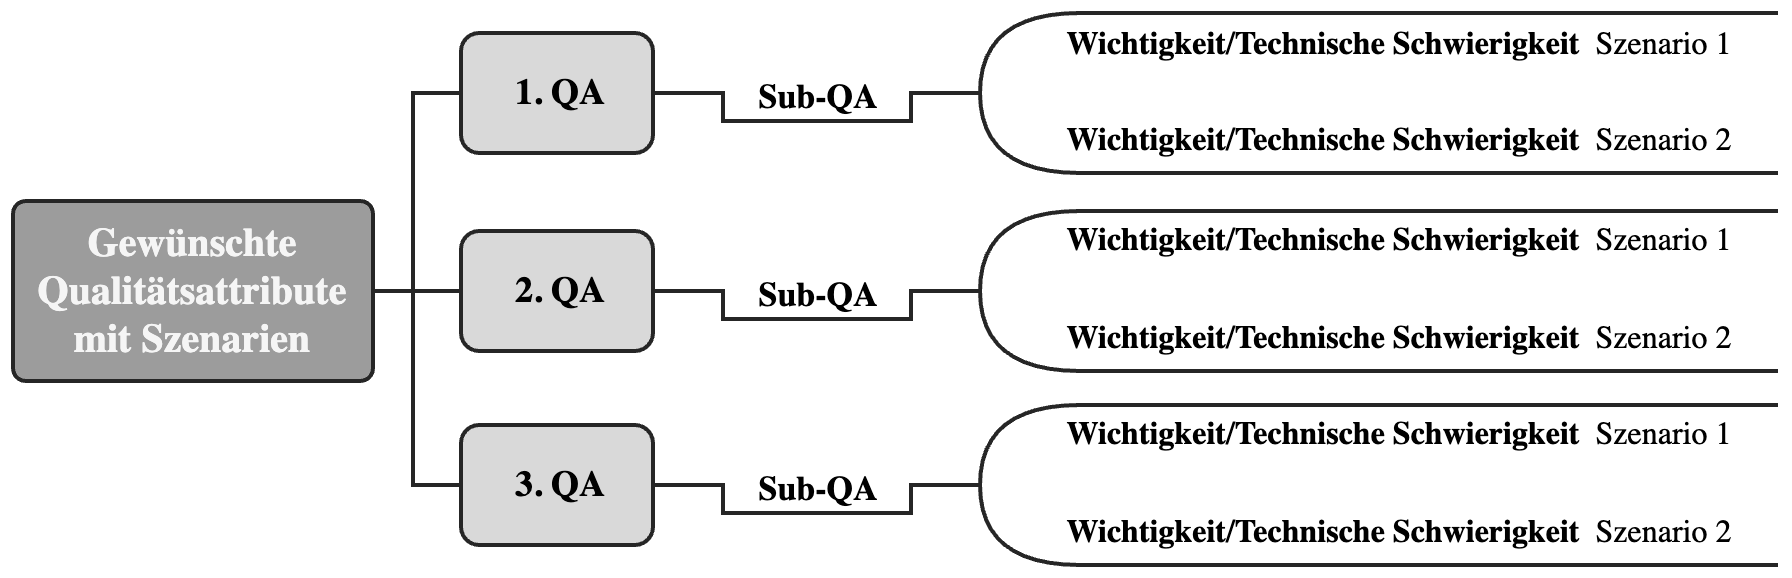

The diagram above was exported from draw.io. Its source (the exported page's mxGraphModel, read from the mxfile embedded in the PNG):
<mxGraphModel dx="1434" dy="777" grid="1" gridSize="10" guides="1" tooltips="1" connect="1" arrows="1" fold="1" page="1" pageScale="1" pageWidth="827" pageHeight="1169" math="0" shadow="0">
  <root>
    <mxCell id="0" />
    <mxCell id="1" parent="0" />
    <mxCell id="rCPPnaS5rh7whSVgnpeu-2" style="edgeStyle=elbowEdgeStyle;rounded=0;orthogonalLoop=1;jettySize=auto;html=1;endArrow=none;endFill=0;strokeWidth=2;strokeColor=#262626;fontFamily=TeX Gyre Termes;" parent="1" source="rCPPnaS5rh7whSVgnpeu-6" target="rCPPnaS5rh7whSVgnpeu-11" edge="1">
      <mxGeometry relative="1" as="geometry" />
    </mxCell>
    <mxCell id="rCPPnaS5rh7whSVgnpeu-3" style="edgeStyle=elbowEdgeStyle;rounded=0;orthogonalLoop=1;jettySize=auto;html=1;endArrow=none;endFill=0;strokeWidth=2;strokeColor=#262626;exitX=1;exitY=0.5;exitDx=0;exitDy=0;fontFamily=TeX Gyre Termes;" parent="1" source="rCPPnaS5rh7whSVgnpeu-6" target="rCPPnaS5rh7whSVgnpeu-13" edge="1">
      <mxGeometry relative="1" as="geometry">
        <Array as="points">
          <mxPoint x="230" y="430" />
        </Array>
      </mxGeometry>
    </mxCell>
    <mxCell id="rCPPnaS5rh7whSVgnpeu-4" style="edgeStyle=elbowEdgeStyle;rounded=0;orthogonalLoop=1;jettySize=auto;html=1;endArrow=none;endFill=0;strokeWidth=2;strokeColor=#262626;fontFamily=TeX Gyre Termes;" parent="1" edge="1">
      <mxGeometry relative="1" as="geometry">
        <mxPoint x="229.99999999999994" y="387" as="sourcePoint" />
        <mxPoint x="274.00000000000006" y="285.99999999999994" as="targetPoint" />
        <Array as="points">
          <mxPoint x="230" y="385" />
        </Array>
      </mxGeometry>
    </mxCell>
    <mxCell id="rCPPnaS5rh7whSVgnpeu-6" value="Gewünschte Qualitätsattribute mit Szenarien" style="rounded=1;whiteSpace=wrap;html=1;fillColor=#9C9C9C;strokeColor=#262626;fontSize=20;arcSize=7;fontColor=#F5F5F5;gradientColor=none;fontStyle=1;strokeWidth=2;fontFamily=TeX Gyre Termes;" parent="1" vertex="1">
      <mxGeometry x="30" y="340" width="180" height="90" as="geometry" />
    </mxCell>
    <mxCell id="rCPPnaS5rh7whSVgnpeu-11" value="2. QA" style="rounded=1;whiteSpace=wrap;html=1;align=center;spacingLeft=4;fontSize=18;fontStyle=1;fillColor=#D9D9D9;strokeColor=#262626;strokeWidth=2;fontFamily=TeX Gyre Termes;" parent="1" vertex="1">
      <mxGeometry x="254" y="355" width="96" height="60" as="geometry" />
    </mxCell>
    <mxCell id="rCPPnaS5rh7whSVgnpeu-13" value="3. QA" style="rounded=1;whiteSpace=wrap;html=1;align=center;spacingLeft=4;fontSize=18;fontStyle=1;fillColor=#D9D9D9;strokeColor=#262626;strokeWidth=2;fontFamily=TeX Gyre Termes;" parent="1" vertex="1">
      <mxGeometry x="254" y="452" width="96" height="60" as="geometry" />
    </mxCell>
    <mxCell id="rCPPnaS5rh7whSVgnpeu-15" value="1. QA" style="rounded=1;whiteSpace=wrap;html=1;align=center;spacingLeft=4;fontSize=18;fontStyle=1;fillColor=#D9D9D9;strokeColor=#262626;strokeWidth=2;fontFamily=TeX Gyre Termes;" parent="1" vertex="1">
      <mxGeometry x="254" y="256" width="96" height="60" as="geometry" />
    </mxCell>
    <mxCell id="liPOGzVp4jX1ID36UEZ_-13" value="Sub-QA" style="text;strokeColor=none;fillColor=none;html=1;align=center;verticalAlign=middle;whiteSpace=wrap;rounded=0;fontSize=17;fontStyle=1;fontFamily=TeX Gyre Termes;" parent="1" vertex="1">
      <mxGeometry x="398" y="273" width="70" height="30" as="geometry" />
    </mxCell>
    <mxCell id="liPOGzVp4jX1ID36UEZ_-16" style="edgeStyle=none;curved=1;rounded=0;orthogonalLoop=1;jettySize=auto;html=1;endArrow=none;startSize=14;endSize=14;sourcePerimeterSpacing=0;targetPerimeterSpacing=0;endFill=0;strokeWidth=2;strokeColor=#262626;fontFamily=TeX Gyre Termes;" parent="1" edge="1">
      <mxGeometry relative="1" as="geometry">
        <mxPoint x="351" y="286" as="sourcePoint" />
        <mxPoint x="386" y="286" as="targetPoint" />
      </mxGeometry>
    </mxCell>
    <mxCell id="liPOGzVp4jX1ID36UEZ_-60" style="edgeStyle=none;curved=1;rounded=0;orthogonalLoop=1;jettySize=auto;html=1;endArrow=none;startSize=14;endSize=14;sourcePerimeterSpacing=0;targetPerimeterSpacing=0;endFill=0;strokeWidth=2;strokeColor=#262626;fontFamily=TeX Gyre Termes;" parent="1" edge="1">
      <mxGeometry relative="1" as="geometry">
        <mxPoint x="478" y="286" as="sourcePoint" />
        <mxPoint x="513" y="286" as="targetPoint" />
      </mxGeometry>
    </mxCell>
    <mxCell id="liPOGzVp4jX1ID36UEZ_-61" style="edgeStyle=none;curved=1;rounded=0;orthogonalLoop=1;jettySize=auto;html=1;endArrow=none;startSize=14;endSize=14;sourcePerimeterSpacing=0;targetPerimeterSpacing=0;endFill=0;strokeWidth=2;strokeColor=#262626;fontFamily=TeX Gyre Termes;" parent="1" edge="1">
      <mxGeometry relative="1" as="geometry">
        <mxPoint x="384" y="300" as="sourcePoint" />
        <mxPoint x="480" y="300" as="targetPoint" />
      </mxGeometry>
    </mxCell>
    <mxCell id="liPOGzVp4jX1ID36UEZ_-62" style="edgeStyle=none;curved=1;rounded=0;orthogonalLoop=1;jettySize=auto;html=1;endArrow=none;startSize=14;endSize=14;sourcePerimeterSpacing=0;targetPerimeterSpacing=0;endFill=0;strokeWidth=2;strokeColor=#262626;fontFamily=TeX Gyre Termes;" parent="1" edge="1">
      <mxGeometry relative="1" as="geometry">
        <mxPoint x="385" y="300" as="sourcePoint" />
        <mxPoint x="385" y="285" as="targetPoint" />
      </mxGeometry>
    </mxCell>
    <mxCell id="liPOGzVp4jX1ID36UEZ_-63" style="edgeStyle=none;curved=1;rounded=0;orthogonalLoop=1;jettySize=auto;html=1;endArrow=none;startSize=14;endSize=14;sourcePerimeterSpacing=0;targetPerimeterSpacing=0;endFill=0;strokeWidth=2;strokeColor=#262626;fontFamily=TeX Gyre Termes;" parent="1" edge="1">
      <mxGeometry relative="1" as="geometry">
        <mxPoint x="479" y="301" as="sourcePoint" />
        <mxPoint x="479" y="286" as="targetPoint" />
      </mxGeometry>
    </mxCell>
    <mxCell id="rCPPnaS5rh7whSVgnpeu-40" value="&lt;b style=&quot;border-color: var(--border-color);&quot;&gt;Wichtigkeit/Technische Schwierigkeit&lt;/b&gt;&amp;nbsp; Szenario 2" style="text;strokeColor=none;fillColor=none;html=1;align=center;verticalAlign=middle;whiteSpace=wrap;rounded=0;fontSize=16;fontFamily=TeX Gyre Termes;" parent="1" vertex="1">
      <mxGeometry x="537" y="295" width="373" height="30" as="geometry" />
    </mxCell>
    <mxCell id="LV9NdzrOBFbSSeHobmjM-1" value="Sub-QA" style="text;strokeColor=none;fillColor=none;html=1;align=center;verticalAlign=middle;whiteSpace=wrap;rounded=0;fontSize=17;fontStyle=1;fontFamily=TeX Gyre Termes;" parent="1" vertex="1">
      <mxGeometry x="398" y="372" width="70" height="30" as="geometry" />
    </mxCell>
    <mxCell id="LV9NdzrOBFbSSeHobmjM-2" style="edgeStyle=none;curved=1;rounded=0;orthogonalLoop=1;jettySize=auto;html=1;endArrow=none;startSize=14;endSize=14;sourcePerimeterSpacing=0;targetPerimeterSpacing=0;endFill=0;strokeWidth=2;strokeColor=#262626;fontFamily=TeX Gyre Termes;" parent="1" edge="1">
      <mxGeometry relative="1" as="geometry">
        <mxPoint x="351" y="385" as="sourcePoint" />
        <mxPoint x="386" y="385" as="targetPoint" />
      </mxGeometry>
    </mxCell>
    <mxCell id="LV9NdzrOBFbSSeHobmjM-4" style="edgeStyle=none;curved=1;rounded=0;orthogonalLoop=1;jettySize=auto;html=1;endArrow=none;startSize=14;endSize=14;sourcePerimeterSpacing=0;targetPerimeterSpacing=0;endFill=0;strokeWidth=2;strokeColor=#262626;fontFamily=TeX Gyre Termes;" parent="1" edge="1">
      <mxGeometry relative="1" as="geometry">
        <mxPoint x="478" y="385" as="sourcePoint" />
        <mxPoint x="513" y="385" as="targetPoint" />
      </mxGeometry>
    </mxCell>
    <mxCell id="LV9NdzrOBFbSSeHobmjM-5" style="edgeStyle=none;curved=1;rounded=0;orthogonalLoop=1;jettySize=auto;html=1;endArrow=none;startSize=14;endSize=14;sourcePerimeterSpacing=0;targetPerimeterSpacing=0;endFill=0;strokeWidth=2;strokeColor=#262626;fontFamily=TeX Gyre Termes;" parent="1" edge="1">
      <mxGeometry relative="1" as="geometry">
        <mxPoint x="384" y="399" as="sourcePoint" />
        <mxPoint x="480" y="399" as="targetPoint" />
      </mxGeometry>
    </mxCell>
    <mxCell id="LV9NdzrOBFbSSeHobmjM-6" style="edgeStyle=none;curved=1;rounded=0;orthogonalLoop=1;jettySize=auto;html=1;endArrow=none;startSize=14;endSize=14;sourcePerimeterSpacing=0;targetPerimeterSpacing=0;endFill=0;strokeWidth=2;strokeColor=#262626;fontFamily=TeX Gyre Termes;" parent="1" edge="1">
      <mxGeometry relative="1" as="geometry">
        <mxPoint x="385" y="399" as="sourcePoint" />
        <mxPoint x="385" y="384" as="targetPoint" />
      </mxGeometry>
    </mxCell>
    <mxCell id="LV9NdzrOBFbSSeHobmjM-7" style="edgeStyle=none;curved=1;rounded=0;orthogonalLoop=1;jettySize=auto;html=1;endArrow=none;startSize=14;endSize=14;sourcePerimeterSpacing=0;targetPerimeterSpacing=0;endFill=0;strokeWidth=2;strokeColor=#262626;fontFamily=TeX Gyre Termes;" parent="1" edge="1">
      <mxGeometry relative="1" as="geometry">
        <mxPoint x="479" y="400" as="sourcePoint" />
        <mxPoint x="479" y="385" as="targetPoint" />
      </mxGeometry>
    </mxCell>
    <mxCell id="LV9NdzrOBFbSSeHobmjM-9" value="" style="endArrow=none;html=1;rounded=0;edgeStyle=orthogonalEdgeStyle;curved=1;strokeWidth=2;strokeColor=#262626;fontFamily=TeX Gyre Termes;" parent="1" edge="1">
      <mxGeometry width="50" height="50" relative="1" as="geometry">
        <mxPoint x="563.5" y="425" as="sourcePoint" />
        <mxPoint x="563.5" y="345" as="targetPoint" />
        <Array as="points">
          <mxPoint x="513.5" y="425" />
          <mxPoint x="513.5" y="345" />
        </Array>
      </mxGeometry>
    </mxCell>
    <mxCell id="LV9NdzrOBFbSSeHobmjM-10" style="edgeStyle=none;curved=1;rounded=0;orthogonalLoop=1;jettySize=auto;html=1;endArrow=none;startSize=14;endSize=14;sourcePerimeterSpacing=0;targetPerimeterSpacing=0;endFill=0;strokeWidth=2;strokeColor=#262626;fontFamily=TeX Gyre Termes;" parent="1" edge="1">
      <mxGeometry relative="1" as="geometry">
        <mxPoint x="563.5" y="425" as="sourcePoint" />
        <mxPoint x="912.5" y="425" as="targetPoint" />
      </mxGeometry>
    </mxCell>
    <mxCell id="LV9NdzrOBFbSSeHobmjM-11" style="edgeStyle=none;curved=1;rounded=0;orthogonalLoop=1;jettySize=auto;html=1;endArrow=none;startSize=14;endSize=14;sourcePerimeterSpacing=0;targetPerimeterSpacing=0;endFill=0;strokeWidth=2;strokeColor=#262626;fontFamily=TeX Gyre Termes;" parent="1" edge="1">
      <mxGeometry relative="1" as="geometry">
        <mxPoint x="561.5" y="345" as="sourcePoint" />
        <mxPoint x="912.5" y="345" as="targetPoint" />
      </mxGeometry>
    </mxCell>
    <mxCell id="LV9NdzrOBFbSSeHobmjM-12" value="Sub-QA" style="text;strokeColor=none;fillColor=none;html=1;align=center;verticalAlign=middle;whiteSpace=wrap;rounded=0;fontSize=17;fontStyle=1;fontFamily=TeX Gyre Termes;" parent="1" vertex="1">
      <mxGeometry x="398" y="469" width="70" height="30" as="geometry" />
    </mxCell>
    <mxCell id="LV9NdzrOBFbSSeHobmjM-13" style="edgeStyle=none;curved=1;rounded=0;orthogonalLoop=1;jettySize=auto;html=1;endArrow=none;startSize=14;endSize=14;sourcePerimeterSpacing=0;targetPerimeterSpacing=0;endFill=0;strokeWidth=2;strokeColor=#262626;fontFamily=TeX Gyre Termes;" parent="1" edge="1">
      <mxGeometry relative="1" as="geometry">
        <mxPoint x="351" y="482" as="sourcePoint" />
        <mxPoint x="386" y="482" as="targetPoint" />
      </mxGeometry>
    </mxCell>
    <mxCell id="LV9NdzrOBFbSSeHobmjM-15" style="edgeStyle=none;curved=1;rounded=0;orthogonalLoop=1;jettySize=auto;html=1;endArrow=none;startSize=14;endSize=14;sourcePerimeterSpacing=0;targetPerimeterSpacing=0;endFill=0;strokeWidth=2;strokeColor=#262626;fontFamily=TeX Gyre Termes;" parent="1" edge="1">
      <mxGeometry relative="1" as="geometry">
        <mxPoint x="478" y="482" as="sourcePoint" />
        <mxPoint x="513" y="482" as="targetPoint" />
      </mxGeometry>
    </mxCell>
    <mxCell id="LV9NdzrOBFbSSeHobmjM-16" style="edgeStyle=none;curved=1;rounded=0;orthogonalLoop=1;jettySize=auto;html=1;endArrow=none;startSize=14;endSize=14;sourcePerimeterSpacing=0;targetPerimeterSpacing=0;endFill=0;strokeWidth=2;strokeColor=#262626;fontFamily=TeX Gyre Termes;" parent="1" edge="1">
      <mxGeometry relative="1" as="geometry">
        <mxPoint x="384" y="496" as="sourcePoint" />
        <mxPoint x="480" y="496" as="targetPoint" />
      </mxGeometry>
    </mxCell>
    <mxCell id="LV9NdzrOBFbSSeHobmjM-17" style="edgeStyle=none;curved=1;rounded=0;orthogonalLoop=1;jettySize=auto;html=1;endArrow=none;startSize=14;endSize=14;sourcePerimeterSpacing=0;targetPerimeterSpacing=0;endFill=0;strokeWidth=2;strokeColor=#262626;fontFamily=TeX Gyre Termes;" parent="1" edge="1">
      <mxGeometry relative="1" as="geometry">
        <mxPoint x="385" y="496" as="sourcePoint" />
        <mxPoint x="385" y="481" as="targetPoint" />
      </mxGeometry>
    </mxCell>
    <mxCell id="LV9NdzrOBFbSSeHobmjM-18" style="edgeStyle=none;curved=1;rounded=0;orthogonalLoop=1;jettySize=auto;html=1;endArrow=none;startSize=14;endSize=14;sourcePerimeterSpacing=0;targetPerimeterSpacing=0;endFill=0;strokeWidth=2;strokeColor=#262626;fontFamily=TeX Gyre Termes;" parent="1" edge="1">
      <mxGeometry relative="1" as="geometry">
        <mxPoint x="479" y="497" as="sourcePoint" />
        <mxPoint x="479" y="482" as="targetPoint" />
      </mxGeometry>
    </mxCell>
    <mxCell id="LV9NdzrOBFbSSeHobmjM-20" value="" style="endArrow=none;html=1;rounded=0;edgeStyle=orthogonalEdgeStyle;curved=1;strokeWidth=2;strokeColor=#262626;fontFamily=TeX Gyre Termes;" parent="1" edge="1">
      <mxGeometry width="50" height="50" relative="1" as="geometry">
        <mxPoint x="563.5" y="522" as="sourcePoint" />
        <mxPoint x="563.5" y="442" as="targetPoint" />
        <Array as="points">
          <mxPoint x="513.5" y="522" />
          <mxPoint x="513.5" y="442" />
        </Array>
      </mxGeometry>
    </mxCell>
    <mxCell id="LV9NdzrOBFbSSeHobmjM-21" style="edgeStyle=none;curved=1;rounded=0;orthogonalLoop=1;jettySize=auto;html=1;endArrow=none;startSize=14;endSize=14;sourcePerimeterSpacing=0;targetPerimeterSpacing=0;endFill=0;strokeWidth=2;strokeColor=#262626;fontFamily=TeX Gyre Termes;" parent="1" edge="1">
      <mxGeometry relative="1" as="geometry">
        <mxPoint x="563.5" y="522" as="sourcePoint" />
        <mxPoint x="912.5" y="522" as="targetPoint" />
      </mxGeometry>
    </mxCell>
    <mxCell id="LV9NdzrOBFbSSeHobmjM-22" style="edgeStyle=none;curved=1;rounded=0;orthogonalLoop=1;jettySize=auto;html=1;endArrow=none;startSize=14;endSize=14;sourcePerimeterSpacing=0;targetPerimeterSpacing=0;endFill=0;strokeWidth=2;strokeColor=#262626;fontFamily=TeX Gyre Termes;" parent="1" edge="1">
      <mxGeometry relative="1" as="geometry">
        <mxPoint x="561.5" y="442" as="sourcePoint" />
        <mxPoint x="912.5" y="442" as="targetPoint" />
      </mxGeometry>
    </mxCell>
    <mxCell id="hv_cGzII41CsYWJDMQb_-1" value="&lt;b style=&quot;border-color: var(--border-color);&quot;&gt;Wichtigkeit/Technische Schwierigkeit&lt;/b&gt;&amp;nbsp; Szenario 1" style="text;strokeColor=none;fillColor=none;html=1;align=center;verticalAlign=middle;whiteSpace=wrap;rounded=0;fontSize=16;fontFamily=TeX Gyre Termes;" parent="1" vertex="1">
      <mxGeometry x="537" y="247" width="373" height="30" as="geometry" />
    </mxCell>
    <mxCell id="liPOGzVp4jX1ID36UEZ_-44" value="" style="endArrow=none;html=1;rounded=0;edgeStyle=orthogonalEdgeStyle;curved=1;strokeWidth=2;strokeColor=#262626;fontFamily=TeX Gyre Termes;" parent="1" edge="1">
      <mxGeometry width="50" height="50" relative="1" as="geometry">
        <mxPoint x="563.5" y="326" as="sourcePoint" />
        <mxPoint x="563.5" y="246" as="targetPoint" />
        <Array as="points">
          <mxPoint x="513.5" y="326" />
          <mxPoint x="513.5" y="246" />
        </Array>
      </mxGeometry>
    </mxCell>
    <mxCell id="liPOGzVp4jX1ID36UEZ_-45" style="edgeStyle=none;curved=1;rounded=0;orthogonalLoop=1;jettySize=auto;html=1;endArrow=none;startSize=14;endSize=14;sourcePerimeterSpacing=0;targetPerimeterSpacing=0;endFill=0;strokeWidth=2;strokeColor=#262626;fontFamily=TeX Gyre Termes;" parent="1" edge="1">
      <mxGeometry relative="1" as="geometry">
        <mxPoint x="563.5" y="326" as="sourcePoint" />
        <mxPoint x="912.5" y="326" as="targetPoint" />
      </mxGeometry>
    </mxCell>
    <mxCell id="liPOGzVp4jX1ID36UEZ_-46" style="edgeStyle=none;curved=1;rounded=0;orthogonalLoop=1;jettySize=auto;html=1;endArrow=none;startSize=14;endSize=14;sourcePerimeterSpacing=0;targetPerimeterSpacing=0;endFill=0;strokeWidth=2;strokeColor=#262626;fontFamily=TeX Gyre Termes;" parent="1" edge="1">
      <mxGeometry relative="1" as="geometry">
        <mxPoint x="561.5" y="246" as="sourcePoint" />
        <mxPoint x="912.5" y="246" as="targetPoint" />
      </mxGeometry>
    </mxCell>
    <mxCell id="hv_cGzII41CsYWJDMQb_-2" value="&lt;b style=&quot;border-color: var(--border-color);&quot;&gt;Wichtigkeit/Technische Schwierigkeit&lt;/b&gt;&amp;nbsp; Szenario 1" style="text;strokeColor=none;fillColor=none;html=1;align=center;verticalAlign=middle;whiteSpace=wrap;rounded=0;fontSize=16;fontFamily=TeX Gyre Termes;" parent="1" vertex="1">
      <mxGeometry x="537" y="345" width="373" height="30" as="geometry" />
    </mxCell>
    <mxCell id="hv_cGzII41CsYWJDMQb_-3" value="&lt;b style=&quot;border-color: var(--border-color);&quot;&gt;Wichtigkeit/Technische Schwierigkeit&lt;/b&gt;&amp;nbsp; Szenario 2" style="text;strokeColor=none;fillColor=none;html=1;align=center;verticalAlign=middle;whiteSpace=wrap;rounded=0;fontSize=16;fontFamily=TeX Gyre Termes;" parent="1" vertex="1">
      <mxGeometry x="537" y="394" width="373" height="30" as="geometry" />
    </mxCell>
    <mxCell id="hv_cGzII41CsYWJDMQb_-4" value="&lt;b style=&quot;border-color: var(--border-color);&quot;&gt;Wichtigkeit/Technische Schwierigkeit&lt;/b&gt;&amp;nbsp; Szenario 1" style="text;strokeColor=none;fillColor=none;html=1;align=center;verticalAlign=middle;whiteSpace=wrap;rounded=0;fontSize=16;fontFamily=TeX Gyre Termes;" parent="1" vertex="1">
      <mxGeometry x="537" y="442" width="373" height="30" as="geometry" />
    </mxCell>
    <mxCell id="hv_cGzII41CsYWJDMQb_-5" value="&lt;b style=&quot;border-color: var(--border-color);&quot;&gt;Wichtigkeit/Technische Schwierigkeit&lt;/b&gt;&amp;nbsp; Szenario 2" style="text;strokeColor=none;fillColor=none;html=1;align=center;verticalAlign=middle;whiteSpace=wrap;rounded=0;fontSize=16;fontFamily=TeX Gyre Termes;" parent="1" vertex="1">
      <mxGeometry x="537" y="491" width="373" height="30" as="geometry" />
    </mxCell>
  </root>
</mxGraphModel>